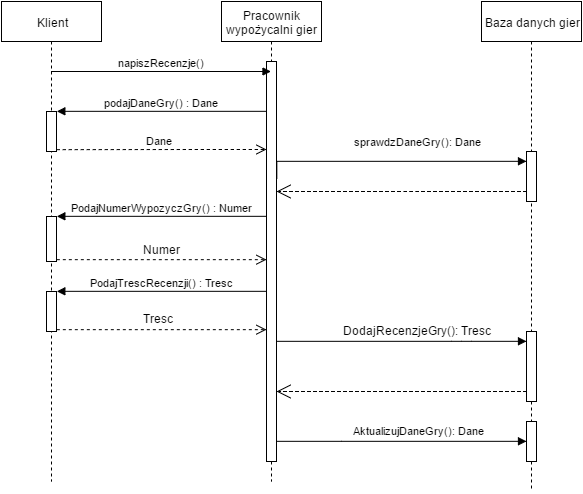

The diagram above was exported from draw.io. Its source (the exported page's mxGraphModel, read from the mxfile embedded in the PNG):
<mxGraphModel dx="1188" dy="621" grid="1" gridSize="10" guides="1" tooltips="1" connect="1" arrows="1" fold="1" page="1" pageScale="1" pageWidth="1300" pageHeight="900" math="0" shadow="0">
  <root>
    <mxCell id="0" />
    <mxCell id="1" parent="0" />
    <mxCell id="5b517221c9047e95-1" value="Klient" style="shape=umlLifeline;perimeter=lifelinePerimeter;whiteSpace=wrap;html=1;container=1;collapsible=0;recursiveResize=0;outlineConnect=0;" vertex="1" parent="1">
      <mxGeometry x="130" y="120" width="100" height="480" as="geometry" />
    </mxCell>
    <mxCell id="5b517221c9047e95-8" value="" style="html=1;points=[];perimeter=orthogonalPerimeter;" vertex="1" parent="5b517221c9047e95-1">
      <mxGeometry x="45" y="110" width="10" height="40" as="geometry" />
    </mxCell>
    <mxCell id="5b517221c9047e95-13" value="" style="html=1;points=[];perimeter=orthogonalPerimeter;" vertex="1" parent="5b517221c9047e95-1">
      <mxGeometry x="45" y="215" width="10" height="45" as="geometry" />
    </mxCell>
    <mxCell id="5b517221c9047e95-28" value="" style="html=1;points=[];perimeter=orthogonalPerimeter;" vertex="1" parent="5b517221c9047e95-1">
      <mxGeometry x="45" y="290" width="10" height="40" as="geometry" />
    </mxCell>
    <mxCell id="5b517221c9047e95-3" value="Pracownik wypożycalni gier" style="shape=umlLifeline;perimeter=lifelinePerimeter;whiteSpace=wrap;html=1;container=1;collapsible=0;recursiveResize=0;outlineConnect=0;" vertex="1" parent="1">
      <mxGeometry x="350" y="120" width="100" height="480" as="geometry" />
    </mxCell>
    <mxCell id="5b517221c9047e95-7" value="" style="html=1;points=[];perimeter=orthogonalPerimeter;" vertex="1" parent="5b517221c9047e95-3">
      <mxGeometry x="45" y="60" width="10" height="400" as="geometry" />
    </mxCell>
    <mxCell id="5b517221c9047e95-6" value="napiszRecenzje()" style="html=1;verticalAlign=bottom;startArrow=none;startFill=0;endArrow=block;startSize=8;" edge="1" parent="1" source="5b517221c9047e95-1" target="5b517221c9047e95-3">
      <mxGeometry width="60" relative="1" as="geometry">
        <mxPoint x="130" y="540" as="sourcePoint" />
        <mxPoint x="190" y="540" as="targetPoint" />
        <Array as="points">
          <mxPoint x="340" y="190" />
        </Array>
      </mxGeometry>
    </mxCell>
    <mxCell id="5b517221c9047e95-9" value="podajDaneGry() : Dane" style="html=1;verticalAlign=bottom;endArrow=block;entryX=1;entryY=0;" edge="1" parent="1" source="5b517221c9047e95-7" target="5b517221c9047e95-8">
      <mxGeometry relative="1" as="geometry">
        <mxPoint x="240" y="230" as="sourcePoint" />
      </mxGeometry>
    </mxCell>
    <mxCell id="5b517221c9047e95-10" value="Dane" style="html=1;verticalAlign=bottom;endArrow=open;dashed=1;endSize=8;exitX=1;exitY=0.95;" edge="1" parent="1" source="5b517221c9047e95-8" target="5b517221c9047e95-7">
      <mxGeometry x="-0.0233" relative="1" as="geometry">
        <mxPoint x="400" y="287" as="targetPoint" />
        <mxPoint as="offset" />
        <Array as="points">
          <mxPoint x="330" y="268" />
          <mxPoint x="370" y="268" />
        </Array>
      </mxGeometry>
    </mxCell>
    <mxCell id="5b517221c9047e95-14" value="PodajNumerWypozyczGry() : Numer" style="html=1;verticalAlign=bottom;endArrow=block;entryX=1;entryY=0;" edge="1" parent="1" source="5b517221c9047e95-7" target="5b517221c9047e95-13">
      <mxGeometry relative="1" as="geometry">
        <mxPoint x="250" y="335" as="sourcePoint" />
      </mxGeometry>
    </mxCell>
    <mxCell id="5b517221c9047e95-15" value="" style="html=1;verticalAlign=bottom;endArrow=open;dashed=1;endSize=8;exitX=1;exitY=0.95;" edge="1" parent="1" source="5b517221c9047e95-13" target="5b517221c9047e95-7">
      <mxGeometry relative="1" as="geometry">
        <mxPoint x="250" y="392" as="targetPoint" />
      </mxGeometry>
    </mxCell>
    <mxCell id="5b517221c9047e95-16" value="Numer" style="text;html=1;resizable=0;points=[];autosize=1;align=left;verticalAlign=top;spacingTop=-4;" vertex="1" parent="1">
      <mxGeometry x="270" y="359" width="50" height="20" as="geometry" />
    </mxCell>
    <mxCell id="5b517221c9047e95-17" value="Baza danych gier" style="shape=umlLifeline;perimeter=lifelinePerimeter;whiteSpace=wrap;html=1;container=1;collapsible=0;recursiveResize=0;outlineConnect=0;" vertex="1" parent="1">
      <mxGeometry x="610" y="120" width="100" height="490" as="geometry" />
    </mxCell>
    <mxCell id="5b517221c9047e95-20" value="" style="html=1;points=[];perimeter=orthogonalPerimeter;" vertex="1" parent="5b517221c9047e95-17">
      <mxGeometry x="45" y="330" width="10" height="70" as="geometry" />
    </mxCell>
    <mxCell id="e4c70b40eaa3af8-4" value="" style="html=1;points=[];perimeter=orthogonalPerimeter;" vertex="1" parent="5b517221c9047e95-17">
      <mxGeometry x="45" y="150" width="10" height="50" as="geometry" />
    </mxCell>
    <mxCell id="e4c70b40eaa3af8-5" value="" style="html=1;points=[];perimeter=orthogonalPerimeter;" vertex="1" parent="5b517221c9047e95-17">
      <mxGeometry x="45" y="420" width="10" height="40" as="geometry" />
    </mxCell>
    <mxCell id="5b517221c9047e95-29" value="PodajTrescRecenzji() : Tresc" style="html=1;verticalAlign=bottom;endArrow=block;entryX=1;entryY=0;" edge="1" parent="1" source="5b517221c9047e95-7" target="5b517221c9047e95-28">
      <mxGeometry relative="1" as="geometry">
        <mxPoint x="245" y="410" as="sourcePoint" />
      </mxGeometry>
    </mxCell>
    <mxCell id="5b517221c9047e95-30" value="" style="html=1;verticalAlign=bottom;endArrow=open;dashed=1;endSize=8;exitX=1;exitY=0.95;" edge="1" parent="1" source="5b517221c9047e95-28" target="5b517221c9047e95-7">
      <mxGeometry relative="1" as="geometry">
        <mxPoint x="397" y="448" as="targetPoint" />
        <Array as="points" />
      </mxGeometry>
    </mxCell>
    <mxCell id="5b517221c9047e95-31" value="Tresc" style="text;html=1;resizable=0;points=[];autosize=1;align=left;verticalAlign=top;spacingTop=-4;" vertex="1" parent="1">
      <mxGeometry x="270" y="428" width="50" height="20" as="geometry" />
    </mxCell>
    <mxCell id="5b517221c9047e95-32" value="" style="endArrow=open;endSize=12;dashed=1;html=1;" edge="1" parent="1">
      <mxGeometry width="160" relative="1" as="geometry">
        <mxPoint x="655" y="510" as="sourcePoint" />
        <mxPoint x="405" y="510" as="targetPoint" />
        <Array as="points">
          <mxPoint x="540" y="510" />
          <mxPoint x="500" y="510" />
        </Array>
      </mxGeometry>
    </mxCell>
    <mxCell id="5b517221c9047e95-33" value="" style="endArrow=block;endFill=1;html=1;edgeStyle=orthogonalEdgeStyle;align=left;verticalAlign=top;startArrow=none;startFill=0;" edge="1" parent="1" source="5b517221c9047e95-7" target="5b517221c9047e95-20">
      <mxGeometry x="-1" relative="1" as="geometry">
        <mxPoint x="130" y="590" as="sourcePoint" />
        <mxPoint x="290" y="590" as="targetPoint" />
        <Array as="points">
          <mxPoint x="590" y="460" />
          <mxPoint x="590" y="460" />
        </Array>
      </mxGeometry>
    </mxCell>
    <mxCell id="5b517221c9047e95-34" value="" style="resizable=0;html=1;align=left;verticalAlign=bottom;labelBackgroundColor=#ffffff;fontSize=10;" vertex="1" connectable="0" parent="5b517221c9047e95-33">
      <mxGeometry x="-1" relative="1" as="geometry" />
    </mxCell>
    <mxCell id="5b517221c9047e95-35" value="DodajRecenzjeGry(): Tresc" style="text;html=1;resizable=0;points=[];autosize=1;align=left;verticalAlign=top;spacingTop=-4;" vertex="1" parent="1">
      <mxGeometry x="470" y="440" width="160" height="20" as="geometry" />
    </mxCell>
    <mxCell id="5b517221c9047e95-38" value="AktualizujDaneGry(): Dane" style="edgeStyle=orthogonalEdgeStyle;html=1;align=left;spacingLeft=2;endArrow=block;rounded=0;" edge="1" parent="1" target="e4c70b40eaa3af8-5" source="5b517221c9047e95-7">
      <mxGeometry x="0.2273" y="81" relative="1" as="geometry">
        <mxPoint x="403" y="550" as="sourcePoint" />
        <Array as="points">
          <mxPoint x="470" y="560" />
          <mxPoint x="470" y="560" />
        </Array>
        <mxPoint x="659.5" y="549.8333333333335" as="targetPoint" />
        <mxPoint x="-80" y="71" as="offset" />
      </mxGeometry>
    </mxCell>
    <mxCell id="5b517221c9047e95-12" value="sprawdzDaneGry(): Dane" style="edgeStyle=orthogonalEdgeStyle;html=1;align=left;spacingLeft=2;endArrow=block;rounded=0;exitX=1.02;exitY=0.191;exitPerimeter=0;" edge="1" parent="1" target="e4c70b40eaa3af8-4">
      <mxGeometry x="-0.3223" y="19" relative="1" as="geometry">
        <mxPoint x="405" y="297" as="sourcePoint" />
        <Array as="points">
          <mxPoint x="405" y="280" />
        </Array>
        <mxPoint x="659.5" y="280" as="targetPoint" />
        <mxPoint as="offset" />
      </mxGeometry>
    </mxCell>
    <mxCell id="e4c70b40eaa3af8-2" value="" style="endArrow=open;endSize=12;dashed=1;html=1;" edge="1" parent="1" source="e4c70b40eaa3af8-4">
      <mxGeometry x="405" y="310" width="160" as="geometry">
        <mxPoint x="660" y="310" as="sourcePoint" />
        <mxPoint x="405" y="310.0000000000001" as="targetPoint" />
        <Array as="points">
          <mxPoint x="560" y="310" />
          <mxPoint x="540" y="310" />
          <mxPoint x="500" y="310" />
        </Array>
      </mxGeometry>
    </mxCell>
  </root>
</mxGraphModel>